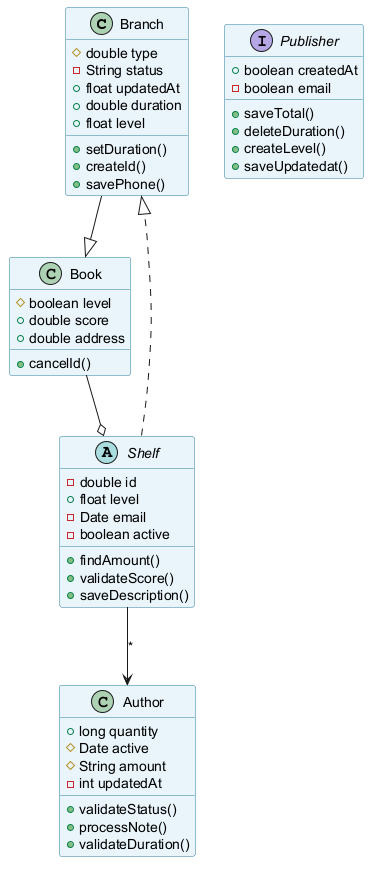

The diagram above was rendered by PlantUML. Its source (embedded in the PNG):
@startuml
skinparam backgroundColor #FFFFFF
skinparam classBackgroundColor #E8F4FA
skinparam classBorderColor #2C7DA0
class Branch {
  #double type
  -String status
  +float updatedAt
  +double duration
  +float level
  +setDuration()
  +createId()
  +savePhone()
}
interface Publisher {
  +boolean createdAt
  -boolean email
  +saveTotal()
  +deleteDuration()
  +createLevel()
  +saveUpdatedat()
}
class Author {
  +long quantity
  #Date active
  #String amount
  -int updatedAt
  +validateStatus()
  +processNote()
  +validateDuration()
}
abstract class Shelf {
  -double id
  +float level
  -Date email
  -boolean active
  +findAmount()
  +validateScore()
  +saveDescription()
}
class Book {
  #boolean level
  +double score
  +double address
  +cancelId()
}
Shelf --> Author : "*"
Branch --|> Book
Book --o Shelf
Shelf ..|> Branch
@enduml